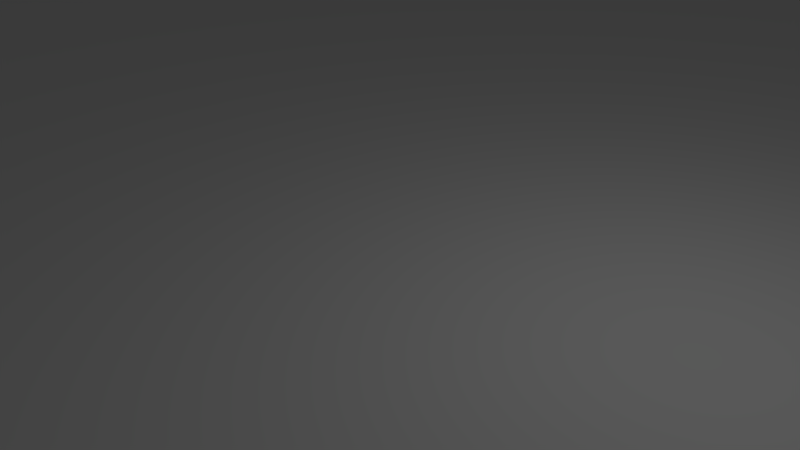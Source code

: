 # Source: water_plane_medium.blend  (saved by Blender 2.79.0; exported with 4.5.12 LTS)
import bpy
from mathutils import Matrix  # noqa: F401  (used for matrix-valued properties, if any)

bpy.ops.wm.read_factory_settings(use_empty=True)
scene = bpy.context.scene
scene.name = 'Scene'

# ---- collections
col_collection_1 = bpy.data.collections.new('Collection 1'); scene.collection.children.link(col_collection_1)

# ---- world
world_world = bpy.data.worlds.new('World'); scene.world = world_world
world_world.color = (0.05088, 0.05088, 0.05088)
world_world.use_sun_shadow = False
world_world.sun_shadow_jitter_overblur = 0.0
world_world.cycles.sampling_method = 'MANUAL'

# ---- cameras
cam_camera = bpy.data.cameras.new('Camera')
cam_camera.clip_end = 100.0
cam_camera.lens = 35.0
cam_camera.sensor_width = 32.0
cam_camera.sensor_height = 18.0
cam_camera.ortho_scale = 7.314
cam_camera.dof.focus_distance = 0.0
cam_camera.dof.aperture_fstop = 128.0

# ---- lights
light_lamp = bpy.data.lights.new('Lamp', 'POINT')
light_lamp.transmission_factor = 0.0
light_lamp.cutoff_distance = 30.0
light_lamp.energy = 100.0
light_lamp.shadow_buffer_clip_start = 1.001
light_lamp.shadow_soft_size = 0.1
light_lamp.shadow_maximum_resolution = 0.006
light_lamp.use_absolute_resolution = True

# ---- meshes
me_plane = bpy.data.meshes.new('Plane')
me_plane.from_pydata([(-100.0, -100.0, 0.0), (100.0, -100.0, 0.0), (-100.0, 100.0, 0.0), (100.0, 100.0, 0.0), (-100.0, 0.0, 0.0), (0.0, -100.0, 0.0), (100.0, 0.0, 0.0), (0.0, 100.0, 0.0), (0.0, 0.0, 0.0), (-100.0, -50.0, 0.0), (50.0, -100.0, 0.0), (100.0, 50.0, 0.0), (-50.0, 100.0, 0.0), (50.0, -50.0, 0.0), (-100.0, 50.0, 0.0), (-50.0, -100.0, 0.0), (100.0, -50.0, 0.0), (50.0, 100.0, 0.0), (-50.0, 50.0, 0.0), (0.0, 50.0, 0.0), (50.0, 0.0, 0.0), (50.0, 50.0, 0.0), (-50.0, -50.0, 0.0), (0.0, -50.0, 0.0), (-50.0, 0.0, 0.0), (-100.0, -75.0, 0.0), (75.0, -100.0, 0.0), (100.0, 75.0, 0.0), (-75.0, 100.0, 0.0), (75.0, -75.0, 0.0), (-100.0, 25.0, 0.0), (-25.0, -100.0, 0.0), (100.0, -25.0, 0.0), (25.0, 100.0, 0.0), (-25.0, 25.0, 0.0), (0.0, 75.0, 0.0), (75.0, 0.0, 0.0), (75.0, 25.0, 0.0), (-75.0, -25.0, 0.0), (0.0, -25.0, 0.0), (-25.0, 0.0, 0.0), (-100.0, -25.0, 0.0), (25.0, -100.0, 0.0), (100.0, 25.0, 0.0), (-25.0, 100.0, 0.0), (25.0, -25.0, 0.0), (-100.0, 75.0, 0.0), (-75.0, -100.0, 0.0), (100.0, -75.0, 0.0), (75.0, 100.0, 0.0), (-75.0, 75.0, 0.0), (0.0, 25.0, 0.0), (25.0, 0.0, 0.0), (25.0, 75.0, 0.0), (-25.0, -75.0, 0.0), (0.0, -75.0, 0.0), (-75.0, 0.0, 0.0), (-75.0, 25.0, 0.0), (-50.0, 25.0, 0.0), (-75.0, 50.0, 0.0), (-50.0, -25.0, 0.0), (-25.0, -50.0, 0.0), (-25.0, -25.0, 0.0), (-75.0, -75.0, 0.0), (-50.0, -75.0, 0.0), (-75.0, -50.0, 0.0), (50.0, 75.0, 0.0), (75.0, 50.0, 0.0), (75.0, 75.0, 0.0), (25.0, 50.0, 0.0), (25.0, 25.0, 0.0), (50.0, 25.0, 0.0), (-50.0, 75.0, 0.0), (-25.0, 50.0, 0.0), (-25.0, 75.0, 0.0), (50.0, -25.0, 0.0), (75.0, -50.0, 0.0), (75.0, -25.0, 0.0), (25.0, -75.0, 0.0), (50.0, -75.0, 0.0), (25.0, -50.0, 0.0), (-100.0, -87.5, 0.0), (87.5, -100.0, 0.0), (100.0, 87.5, 0.0), (-87.5, 100.0, 0.0), (87.5, -87.5, 0.0), (-100.0, 12.5, 0.0), (-12.5, -100.0, 0.0), (100.0, -12.5, 0.0), (12.5, 100.0, 0.0), (-12.5, 12.5, 0.0), (0.0, 87.5, 0.0), (87.5, 0.0, 0.0), (87.5, 12.5, 0.0), (-87.5, -12.5, 0.0), (0.0, -12.5, 0.0), (-12.5, 0.0, 0.0), (-100.0, -37.5, 0.0), (37.5, -100.0, 0.0), (100.0, 37.5, 0.0), (-37.5, 100.0, 0.0), (37.5, -37.5, 0.0), (-100.0, 62.5, 0.0), (-62.5, -100.0, 0.0), (100.0, -62.5, 0.0), (62.5, 100.0, 0.0), (-62.5, 62.5, 0.0), (0.0, 37.5, 0.0), (37.5, 0.0, 0.0), (37.5, 62.5, 0.0), (-37.5, -62.5, 0.0), (0.0, -62.5, 0.0), (-62.5, 0.0, 0.0), (-87.5, 37.5, 0.0), (-50.0, 37.5, 0.0), (-62.5, 50.0, 0.0), (-50.0, -12.5, 0.0), (-12.5, -50.0, 0.0), (-12.5, -37.5, 0.0), (-87.5, -62.5, 0.0), (-50.0, -62.5, 0.0), (-62.5, -50.0, 0.0), (50.0, 87.5, 0.0), (87.5, 50.0, 0.0), (87.5, 62.5, 0.0), (37.5, 50.0, 0.0), (37.5, 12.5, 0.0), (50.0, 12.5, 0.0), (-50.0, 87.5, 0.0), (-12.5, 50.0, 0.0), (-12.5, 62.5, 0.0), (50.0, -12.5, 0.0), (87.5, -50.0, 0.0), (87.5, -37.5, 0.0), (12.5, -62.5, 0.0), (50.0, -62.5, 0.0), (37.5, -50.0, 0.0), (-100.0, -62.5, 0.0), (62.5, -100.0, 0.0), (100.0, 62.5, 0.0), (-62.5, 100.0, 0.0), (62.5, -62.5, 0.0), (-100.0, 37.5, 0.0), (-37.5, -100.0, 0.0), (100.0, -37.5, 0.0), (37.5, 100.0, 0.0), (-37.5, 37.5, 0.0), (0.0, 62.5, 0.0), (62.5, 0.0, 0.0), (62.5, 37.5, 0.0), (-62.5, -37.5, 0.0), (0.0, -37.5, 0.0), (-37.5, 0.0, 0.0), (-100.0, -12.5, 0.0), (12.5, -100.0, 0.0), (100.0, 12.5, 0.0), (-12.5, 100.0, 0.0), (12.5, -12.5, 0.0), (-100.0, 87.5, 0.0), (-87.5, -100.0, 0.0), (100.0, -87.5, 0.0), (87.5, 100.0, 0.0), (-87.5, 87.5, 0.0), (0.0, 12.5, 0.0), (12.5, 0.0, 0.0), (12.5, 87.5, 0.0), (-12.5, -87.5, 0.0), (0.0, -87.5, 0.0), (-87.5, 0.0, 0.0), (-62.5, 12.5, 0.0), (-50.0, 12.5, 0.0), (-87.5, 50.0, 0.0), (-50.0, -37.5, 0.0), (-37.5, -50.0, 0.0), (-37.5, -12.5, 0.0), (-62.5, -87.5, 0.0), (-50.0, -87.5, 0.0), (-87.5, -50.0, 0.0), (50.0, 62.5, 0.0), (62.5, 50.0, 0.0), (62.5, 87.5, 0.0), (12.5, 50.0, 0.0), (12.5, 37.5, 0.0), (50.0, 37.5, 0.0), (-50.0, 62.5, 0.0), (-37.5, 50.0, 0.0), (-37.5, 87.5, 0.0), (50.0, -37.5, 0.0), (62.5, -50.0, 0.0), (62.5, -12.5, 0.0), (37.5, -87.5, 0.0), (50.0, -87.5, 0.0), (12.5, -50.0, 0.0), (12.5, -37.5, 0.0), (25.0, -37.5, 0.0), (12.5, -25.0, 0.0), (25.0, -62.5, 0.0), (37.5, -75.0, 0.0), (37.5, -62.5, 0.0), (12.5, -87.5, 0.0), (25.0, -87.5, 0.0), (12.5, -75.0, 0.0), (75.0, -12.5, 0.0), (87.5, -25.0, 0.0), (87.5, -12.5, 0.0), (62.5, -25.0, 0.0), (62.5, -37.5, 0.0), (75.0, -37.5, 0.0), (25.0, -12.5, 0.0), (37.5, -25.0, 0.0), (37.5, -12.5, 0.0), (-25.0, 87.5, 0.0), (-12.5, 75.0, 0.0), (-12.5, 87.5, 0.0), (-37.5, 75.0, 0.0), (-37.5, 62.5, 0.0), (-25.0, 62.5, 0.0), (-75.0, 87.5, 0.0), (-62.5, 75.0, 0.0), (-62.5, 87.5, 0.0), (62.5, 25.0, 0.0), (62.5, 12.5, 0.0), (75.0, 12.5, 0.0), (37.5, 37.5, 0.0), (25.0, 37.5, 0.0), (37.5, 25.0, 0.0), (12.5, 75.0, 0.0), (12.5, 62.5, 0.0), (25.0, 62.5, 0.0), (75.0, 87.5, 0.0), (87.5, 75.0, 0.0), (87.5, 87.5, 0.0), (62.5, 75.0, 0.0), (62.5, 62.5, 0.0), (75.0, 62.5, 0.0), (25.0, 87.5, 0.0), (37.5, 75.0, 0.0), (37.5, 87.5, 0.0), (-87.5, -37.5, 0.0), (-75.0, -37.5, 0.0), (-87.5, -25.0, 0.0), (-75.0, -62.5, 0.0), (-62.5, -75.0, 0.0), (-62.5, -62.5, 0.0), (-87.5, -87.5, 0.0), (-75.0, -87.5, 0.0), (-87.5, -75.0, 0.0), (-25.0, -12.5, 0.0), (-12.5, -25.0, 0.0), (-12.5, -12.5, 0.0), (-37.5, -25.0, 0.0), (-37.5, -37.5, 0.0), (-25.0, -37.5, 0.0), (-75.0, -12.5, 0.0), (-62.5, -25.0, 0.0), (-62.5, -12.5, 0.0), (-87.5, 62.5, 0.0), (-75.0, 62.5, 0.0), (-87.5, 75.0, 0.0), (-75.0, 37.5, 0.0), (-62.5, 25.0, 0.0), (-62.5, 37.5, 0.0), (-87.5, 12.5, 0.0), (-75.0, 12.5, 0.0), (-87.5, 25.0, 0.0), (-37.5, 12.5, 0.0), (-25.0, 12.5, 0.0), (-37.5, 25.0, 0.0), (-25.0, -62.5, 0.0), (-12.5, -75.0, 0.0), (-12.5, -62.5, 0.0), (-37.5, -87.5, 0.0), (-25.0, -87.5, 0.0), (-37.5, -75.0, 0.0), (75.0, 37.5, 0.0), (87.5, 25.0, 0.0), (87.5, 37.5, 0.0), (12.5, 25.0, 0.0), (12.5, 12.5, 0.0), (25.0, 12.5, 0.0), (-25.0, 37.5, 0.0), (-12.5, 25.0, 0.0), (-12.5, 37.5, 0.0), (75.0, -62.5, 0.0), (87.5, -75.0, 0.0), (87.5, -62.5, 0.0), (62.5, -87.5, 0.0), (75.0, -87.5, 0.0), (62.5, -75.0, 0.0)], [], [(1, 85, 82), (1, 160, 85), (8, 163, 90), (8, 164, 163), (6, 155, 93), (5, 166, 87), (5, 167, 166), (8, 90, 96), (24, 169, 112), (24, 170, 169), (18, 106, 115), (22, 172, 150), (22, 173, 172), (23, 151, 118), (15, 175, 103), (15, 176, 175), (22, 150, 121), (21, 178, 109), (21, 179, 178), (11, 139, 124), (19, 181, 147), (19, 182, 181), (20, 148, 127), (18, 184, 106), (18, 185, 184), (19, 147, 130), (13, 187, 101), (13, 188, 187), (16, 144, 133), (10, 190, 98), (10, 191, 190), (13, 101, 136), (80, 193, 192), (80, 194, 193), (45, 157, 195), (78, 196, 134), (78, 197, 196), (79, 135, 198), (42, 199, 154), (42, 200, 199), (78, 134, 201), (77, 202, 189), (77, 203, 202), (32, 88, 204), (75, 205, 131), (75, 206, 205), (76, 132, 207), (45, 208, 157), (45, 209, 208), (75, 131, 210), (74, 211, 186), (74, 212, 211), (35, 91, 213), (72, 214, 128), (72, 215, 214), (73, 129, 216), (50, 217, 162), (50, 218, 217), (72, 128, 219), (71, 220, 183), (71, 221, 220), (36, 92, 222), (69, 223, 125), (69, 224, 223), (70, 126, 225), (35, 226, 91), (35, 227, 226), (69, 125, 228), (68, 229, 180), (68, 230, 229), (27, 83, 231), (66, 232, 122), (66, 233, 232), (67, 123, 234), (53, 235, 165), (53, 236, 235), (66, 122, 237), (65, 238, 177), (65, 239, 238), (38, 94, 240), (63, 241, 119), (63, 242, 241), (64, 120, 243), (47, 244, 159), (47, 245, 244), (63, 119, 246), (62, 247, 174), (62, 248, 247), (39, 95, 249), (60, 250, 116), (60, 251, 250), (61, 117, 252), (38, 253, 94), (38, 254, 253), (60, 116, 255), (59, 256, 171), (59, 257, 256), (50, 162, 258), (57, 259, 113), (57, 260, 259), (58, 114, 261), (56, 262, 168), (56, 263, 262), (57, 113, 264), (40, 265, 152), (40, 266, 265), (34, 146, 267), (54, 268, 110), (54, 269, 268), (55, 111, 270), (31, 271, 143), (31, 272, 271), (54, 110, 273), (37, 274, 149), (37, 275, 274), (43, 99, 276), (51, 277, 107), (51, 278, 277), (52, 108, 279), (34, 280, 146), (34, 281, 280), (51, 107, 282), (29, 283, 141), (29, 284, 283), (48, 104, 285), (26, 286, 138), (26, 287, 286), (29, 141, 288), (288, 135, 79), (288, 141, 135), (141, 13, 135), (286, 288, 79), (286, 287, 288), (287, 29, 288), (138, 191, 10), (138, 286, 191), (286, 79, 191), (285, 132, 76), (285, 104, 132), (104, 16, 132), (283, 285, 76), (283, 284, 285), (284, 48, 285), (141, 188, 13), (141, 283, 188), (283, 76, 188), (282, 129, 73), (282, 107, 129), (107, 19, 129), (280, 282, 73), (280, 281, 282), (281, 51, 282), (146, 185, 18), (146, 280, 185), (280, 73, 185), (279, 126, 70), (279, 108, 126), (108, 20, 126), (277, 279, 70), (277, 278, 279), (278, 52, 279), (107, 182, 19), (107, 277, 182), (277, 70, 182), (276, 123, 67), (276, 99, 123), (99, 11, 123), (274, 276, 67), (274, 275, 276), (275, 43, 276), (149, 179, 21), (149, 274, 179), (274, 67, 179), (273, 120, 64), (273, 110, 120), (110, 22, 120), (271, 273, 64), (271, 272, 273), (272, 54, 273), (143, 176, 15), (143, 271, 176), (271, 64, 176), (270, 117, 61), (270, 111, 117), (111, 23, 117), (268, 270, 61), (268, 269, 270), (269, 55, 270), (110, 173, 22), (110, 268, 173), (268, 61, 173), (267, 114, 58), (267, 146, 114), (146, 18, 114), (265, 267, 58), (265, 266, 267), (266, 34, 267), (152, 170, 24), (152, 265, 170), (265, 58, 170), (264, 142, 30), (264, 113, 142), (113, 14, 142), (262, 264, 30), (262, 263, 264), (263, 57, 264), (168, 86, 4), (168, 262, 86), (262, 30, 86), (261, 115, 59), (261, 114, 115), (114, 18, 115), (259, 261, 59), (259, 260, 261), (260, 58, 261), (113, 171, 14), (113, 259, 171), (259, 59, 171), (258, 158, 46), (258, 162, 158), (162, 2, 158), (256, 258, 46), (256, 257, 258), (257, 50, 258), (171, 102, 14), (171, 256, 102), (256, 46, 102), (255, 112, 56), (255, 116, 112), (116, 24, 112), (253, 255, 56), (253, 254, 255), (254, 60, 255), (94, 168, 4), (94, 253, 168), (253, 56, 168), (252, 118, 62), (252, 117, 118), (117, 23, 118), (250, 252, 62), (250, 251, 252), (251, 61, 252), (116, 174, 24), (116, 250, 174), (250, 62, 174), (249, 96, 40), (249, 95, 96), (95, 8, 96), (247, 249, 40), (247, 248, 249), (248, 39, 249), (174, 152, 24), (174, 247, 152), (247, 40, 152), (246, 137, 25), (246, 119, 137), (119, 9, 137), (244, 246, 25), (244, 245, 246), (245, 63, 246), (159, 81, 0), (159, 244, 81), (244, 25, 81), (243, 121, 65), (243, 120, 121), (120, 22, 121), (241, 243, 65), (241, 242, 243), (242, 64, 243), (119, 177, 9), (119, 241, 177), (241, 65, 177), (240, 153, 41), (240, 94, 153), (94, 4, 153), (238, 240, 41), (238, 239, 240), (239, 38, 240), (177, 97, 9), (177, 238, 97), (238, 41, 97), (237, 145, 33), (237, 122, 145), (122, 17, 145), (235, 237, 33), (235, 236, 237), (236, 66, 237), (165, 89, 7), (165, 235, 89), (235, 33, 89), (234, 124, 68), (234, 123, 124), (123, 11, 124), (232, 234, 68), (232, 233, 234), (233, 67, 234), (122, 180, 17), (122, 232, 180), (232, 68, 180), (231, 161, 49), (231, 83, 161), (83, 3, 161), (229, 231, 49), (229, 230, 231), (230, 27, 231), (180, 105, 17), (180, 229, 105), (229, 49, 105), (228, 109, 53), (228, 125, 109), (125, 21, 109), (226, 228, 53), (226, 227, 228), (227, 69, 228), (91, 165, 7), (91, 226, 165), (226, 53, 165), (225, 127, 71), (225, 126, 127), (126, 20, 127), (223, 225, 71), (223, 224, 225), (224, 70, 225), (125, 183, 21), (125, 223, 183), (223, 71, 183), (222, 93, 37), (222, 92, 93), (92, 6, 93), (220, 222, 37), (220, 221, 222), (221, 36, 222), (183, 149, 21), (183, 220, 149), (220, 37, 149), (219, 140, 28), (219, 128, 140), (128, 12, 140), (217, 219, 28), (217, 218, 219), (218, 72, 219), (162, 84, 2), (162, 217, 84), (217, 28, 84), (216, 130, 74), (216, 129, 130), (129, 19, 130), (214, 216, 74), (214, 215, 216), (215, 73, 216), (128, 186, 12), (128, 214, 186), (214, 74, 186), (213, 156, 44), (213, 91, 156), (91, 7, 156), (211, 213, 44), (211, 212, 213), (212, 35, 213), (186, 100, 12), (186, 211, 100), (211, 44, 100), (210, 108, 52), (210, 131, 108), (131, 20, 108), (208, 210, 52), (208, 209, 210), (209, 75, 210), (157, 164, 8), (157, 208, 164), (208, 52, 164), (207, 133, 77), (207, 132, 133), (132, 16, 133), (205, 207, 77), (205, 206, 207), (206, 76, 207), (131, 189, 20), (131, 205, 189), (205, 77, 189), (204, 92, 36), (204, 88, 92), (88, 6, 92), (202, 204, 36), (202, 203, 204), (203, 32, 204), (189, 148, 20), (189, 202, 148), (202, 36, 148), (201, 111, 55), (201, 134, 111), (134, 23, 111), (199, 201, 55), (199, 200, 201), (200, 78, 201), (154, 167, 5), (154, 199, 167), (199, 55, 167), (198, 136, 80), (198, 135, 136), (135, 13, 136), (196, 198, 80), (196, 197, 198), (197, 79, 198), (134, 192, 23), (134, 196, 192), (196, 80, 192), (195, 95, 39), (195, 157, 95), (157, 8, 95), (193, 195, 39), (193, 194, 195), (194, 45, 195), (192, 151, 23), (192, 193, 151), (193, 39, 151), (136, 194, 80), (136, 101, 194), (101, 45, 194), (190, 197, 78), (190, 191, 197), (191, 79, 197), (98, 200, 42), (98, 190, 200), (190, 78, 200), (133, 203, 77), (133, 144, 203), (144, 32, 203), (187, 206, 75), (187, 188, 206), (188, 76, 206), (101, 209, 45), (101, 187, 209), (187, 75, 209), (130, 212, 74), (130, 147, 212), (147, 35, 212), (184, 215, 72), (184, 185, 215), (185, 73, 215), (106, 218, 50), (106, 184, 218), (184, 72, 218), (127, 221, 71), (127, 148, 221), (148, 36, 221), (181, 224, 69), (181, 182, 224), (182, 70, 224), (147, 227, 35), (147, 181, 227), (181, 69, 227), (124, 230, 68), (124, 139, 230), (139, 27, 230), (178, 233, 66), (178, 179, 233), (179, 67, 233), (109, 236, 53), (109, 178, 236), (178, 66, 236), (121, 239, 65), (121, 150, 239), (150, 38, 239), (175, 242, 63), (175, 176, 242), (176, 64, 242), (103, 245, 47), (103, 175, 245), (175, 63, 245), (118, 248, 62), (118, 151, 248), (151, 39, 248), (172, 251, 60), (172, 173, 251), (173, 61, 251), (150, 254, 38), (150, 172, 254), (172, 60, 254), (115, 257, 59), (115, 106, 257), (106, 50, 257), (169, 260, 57), (169, 170, 260), (170, 58, 260), (112, 263, 56), (112, 169, 263), (169, 57, 263), (96, 266, 40), (96, 90, 266), (90, 34, 266), (166, 269, 54), (166, 167, 269), (167, 55, 269), (87, 272, 31), (87, 166, 272), (166, 54, 272), (93, 275, 37), (93, 155, 275), (155, 43, 275), (163, 278, 51), (163, 164, 278), (164, 52, 278), (90, 281, 34), (90, 163, 281), (163, 51, 281), (85, 284, 29), (85, 160, 284), (160, 48, 284), (82, 287, 26), (82, 85, 287), (85, 29, 287)])
_uv = me_plane.uv_layers.new(name='UVMap')
_uv.uv.foreach_set('vector', [0.0615, 0.002002, 0.002002, 0.0615, 0.0615, 0.0615, 0.002002, 0.124, 0.0615, 0.124, 0.0615, 0.0645, 0.0645, 0.0615, 0.124, 0.0615, 0.124, 0.002002, 0.124, 0.124, 0.0645, 0.124, 0.124, 0.0645, 0.002002, 0.1865, 0.0615, 0.1865, 0.0615, 0.127, 0.1865, 0.002002, 0.127, 0.0615, 0.1865, 0.0615, 0.127, 0.124, 0.1865, 0.124, 0.1865, 0.0645, 0.124, 0.127, 0.0645, 0.1865, 0.124, 0.1865, 0.1865, 0.127, 0.127, 0.1865, 0.1865, 0.1865, 0.002002, 0.249, 0.0615, 0.249, 0.0615, 0.1895, 0.249, 0.002002, 0.1895, 0.0615, 0.249, 0.0615, 0.0645, 0.249, 0.124, 0.249, 0.124, 0.1895, 0.249, 0.124, 0.1895, 0.124, 0.249, 0.0645, 0.127, 0.249, 0.1865, 0.249, 0.1865, 0.1895, 0.249, 0.127, 0.1895, 0.1865, 0.249, 0.1865, 0.1895, 0.249, 0.249, 0.249, 0.249, 0.1895, 0.0615, 0.252, 0.002002, 0.3115, 0.0615, 0.3115, 0.252, 0.0615, 0.3115, 0.0615, 0.3115, 0.002002, 0.3115, 0.124, 0.252, 0.124, 0.3115, 0.0645, 0.0645, 0.3115, 0.124, 0.3115, 0.124, 0.252, 0.1865, 0.3115, 0.127, 0.3115, 0.1865, 0.252, 0.3115, 0.127, 0.252, 0.1865, 0.3115, 0.1865, 0.3115, 0.249, 0.252, 0.249, 0.3115, 0.1895, 0.1895, 0.3115, 0.249, 0.3115, 0.249, 0.252, 0.3115, 0.3115, 0.252, 0.3115, 0.3115, 0.252, 0.3145, 0.0615, 0.374, 0.0615, 0.374, 0.002002, 0.002002, 0.374, 0.0615, 0.374, 0.0615, 0.3145, 0.374, 0.124, 0.3145, 0.124, 0.374, 0.0645, 0.0645, 0.374, 0.124, 0.374, 0.124, 0.3145, 0.1865, 0.3145, 0.127, 0.374, 0.1865, 0.374, 0.3145, 0.1865, 0.374, 0.1865, 0.374, 0.127, 0.249, 0.3145, 0.1895, 0.374, 0.249, 0.374, 0.374, 0.1895, 0.3145, 0.249, 0.374, 0.249, 0.252, 0.374, 0.3115, 0.374, 0.3115, 0.3145, 0.374, 0.252, 0.3145, 0.3115, 0.374, 0.3115, 0.3145, 0.374, 0.374, 0.374, 0.374, 0.3145, 0.4365, 0.0615, 0.377, 0.0615, 0.4365, 0.002002, 0.002002, 0.4365, 0.0615, 0.4365, 0.0615, 0.377, 0.4365, 0.0645, 0.377, 0.124, 0.4365, 0.124, 0.0645, 0.4365, 0.124, 0.4365, 0.124, 0.377, 0.1865, 0.377, 0.127, 0.4365, 0.1865, 0.4365, 0.377, 0.1865, 0.4365, 0.1865, 0.4365, 0.127, 0.4365, 0.249, 0.377, 0.249, 0.4365, 0.1895, 0.1895, 0.4365, 0.249, 0.4365, 0.249, 0.377, 0.4365, 0.3115, 0.377, 0.3115, 0.4365, 0.252, 0.3115, 0.377, 0.252, 0.4365, 0.3115, 0.4365, 0.4365, 0.374, 0.377, 0.374, 0.4365, 0.3145, 0.3145, 0.4365, 0.374, 0.4365, 0.374, 0.377, 0.4365, 0.4365, 0.377, 0.4365, 0.4365, 0.377, 0.4395, 0.0615, 0.499, 0.0615, 0.499, 0.002002, 0.002002, 0.499, 0.0615, 0.499, 0.0615, 0.4395, 0.499, 0.124, 0.4395, 0.124, 0.499, 0.0645, 0.0645, 0.499, 0.124, 0.499, 0.124, 0.4395, 0.499, 0.1865, 0.4395, 0.1865, 0.499, 0.127, 0.1865, 0.4395, 0.127, 0.499, 0.1865, 0.499, 0.249, 0.499, 0.1895, 0.499, 0.249, 0.4395, 0.4395, 0.249, 0.499, 0.249, 0.499, 0.1895, 0.499, 0.3115, 0.4395, 0.3115, 0.499, 0.252, 0.252, 0.499, 0.3115, 0.499, 0.3115, 0.4395, 0.374, 0.499, 0.3145, 0.499, 0.374, 0.4395, 0.499, 0.3145, 0.4395, 0.374, 0.499, 0.374, 0.4365, 0.499, 0.377, 0.499, 0.4365, 0.4395, 0.499, 0.377, 0.4395, 0.4365, 0.499, 0.4365, 0.4395, 0.499, 0.499, 0.499, 0.499, 0.4395, 0.5615, 0.002002, 0.502, 0.0615, 0.5615, 0.0615, 0.0615, 0.5615, 0.002002, 0.5615, 0.0615, 0.502, 0.5615, 0.0645, 0.502, 0.124, 0.5615, 0.124, 0.124, 0.5615, 0.0645, 0.5615, 0.124, 0.502, 0.502, 0.1865, 0.5615, 0.1865, 0.5615, 0.127, 0.1865, 0.5615, 0.127, 0.5615, 0.1865, 0.502, 0.502, 0.249, 0.5615, 0.249, 0.5615, 0.1895, 0.249, 0.5615, 0.1895, 0.5615, 0.249, 0.502, 0.3115, 0.502, 0.252, 0.5615, 0.3115, 0.5615, 0.5615, 0.3115, 0.502, 0.3115, 0.5615, 0.252, 0.502, 0.374, 0.5615, 0.374, 0.5615, 0.3145, 0.374, 0.5615, 0.3145, 0.5615, 0.374, 0.502, 0.502, 0.4365, 0.5615, 0.4365, 0.5615, 0.377, 0.4365, 0.502, 0.377, 0.5615, 0.4365, 0.5615, 0.502, 0.499, 0.5615, 0.499, 0.5615, 0.4395, 0.499, 0.502, 0.4395, 0.5615, 0.499, 0.5615, 0.502, 0.5615, 0.5615, 0.5615, 0.5615, 0.502, 0.624, 0.0615, 0.5645, 0.0615, 0.624, 0.002002, 0.002002, 0.624, 0.0615, 0.624, 0.0615, 0.5645, 0.624, 0.0645, 0.5645, 0.124, 0.624, 0.124, 0.0645, 0.624, 0.124, 0.624, 0.124, 0.5645, 0.1865, 0.5645, 0.127, 0.624, 0.1865, 0.624, 0.5645, 0.1865, 0.624, 0.1865, 0.624, 0.127, 0.249, 0.624, 0.1895, 0.624, 0.249, 0.5645, 0.5645, 0.249, 0.624, 0.249, 0.624, 0.1895, 0.624, 0.3115, 0.5645, 0.3115, 0.624, 0.252, 0.3115, 0.5645, 0.252, 0.624, 0.3115, 0.624, 0.624, 0.374, 0.5645, 0.374, 0.624, 0.3145, 0.3145, 0.624, 0.374, 0.624, 0.374, 0.5645, 0.4365, 0.624, 0.377, 0.624, 0.4365, 0.5645, 0.5645, 0.4365, 0.624, 0.4365, 0.624, 0.377, 0.624, 0.4395, 0.5645, 0.499, 0.624, 0.499, 0.4395, 0.624, 0.499, 0.624, 0.499, 0.5645, 0.624, 0.502, 0.5645, 0.5615, 0.624, 0.5615, 0.502, 0.624, 0.5615, 0.624, 0.5615, 0.5645, 0.624, 0.624, 0.5645, 0.624, 0.624, 0.5645, 0.002002, 0.6865, 0.0615, 0.6865, 0.0615, 0.627, 0.6865, 0.002002, 0.627, 0.0615, 0.6865, 0.0615, 0.627, 0.124, 0.6865, 0.124, 0.6865, 0.0645, 0.124, 0.627, 0.0645, 0.6865, 0.124, 0.6865, 0.1865, 0.627, 0.127, 0.6865, 0.1865, 0.6865, 0.627, 0.1865, 0.6865, 0.1865, 0.6865, 0.127, 0.6865, 0.1895, 0.627, 0.249, 0.6865, 0.249, 0.1895, 0.6865, 0.249, 0.6865, 0.249, 0.627, 0.3115, 0.6865, 0.252, 0.6865, 0.3115, 0.627, 0.627, 0.3115, 0.6865, 0.3115, 0.6865, 0.252, 0.6865, 0.3145, 0.627, 0.374, 0.6865, 0.374, 0.3145, 0.6865, 0.374, 0.6865, 0.374, 0.627, 0.4365, 0.627, 0.377, 0.6865, 0.4365, 0.6865, 0.627, 0.4365, 0.6865, 0.4365, 0.6865, 0.377, 0.499, 0.6865, 0.4395, 0.6865, 0.499, 0.627, 0.627, 0.499, 0.6865, 0.499, 0.6865, 0.4395, 0.6865, 0.5615, 0.627, 0.5615, 0.6865, 0.502, 0.5615, 0.627, 0.502, 0.6865, 0.5615, 0.6865, 0.6865, 0.624, 0.627, 0.624, 0.6865, 0.5645, 0.5645, 0.6865, 0.624, 0.6865, 0.624, 0.627, 0.6865, 0.6865, 0.627, 0.6865, 0.6865, 0.627, 0.002002, 0.749, 0.0615, 0.749, 0.0615, 0.6895, 0.6895, 0.0615, 0.749, 0.0615, 0.749, 0.002002, 0.124, 0.749, 0.0645, 0.749, 0.124, 0.6895, 0.6895, 0.124, 0.749, 0.124, 0.749, 0.0645, 0.1865, 0.6895, 0.127, 0.749, 0.1865, 0.749, 0.6895, 0.1865, 0.749, 0.1865, 0.749, 0.127, 0.749, 0.1895, 0.6895, 0.249, 0.749, 0.249, 0.249, 0.6895, 0.1895, 0.749, 0.249, 0.749, 0.6895, 0.3115, 0.749, 0.3115, 0.749, 0.252, 0.3115, 0.6895, 0.252, 0.749, 0.3115, 0.749, 0.6895, 0.374, 0.749, 0.374, 0.749, 0.3145, 0.374, 0.749, 0.3145, 0.749, 0.374, 0.6895, 0.6895, 0.4365, 0.749, 0.4365, 0.749, 0.377, 0.4365, 0.6895, 0.377, 0.749, 0.4365, 0.749, 0.4395, 0.749, 0.499, 0.749, 0.499, 0.6895, 0.749, 0.4395, 0.6895, 0.499, 0.749, 0.499, 0.6895, 0.5615, 0.749, 0.5615, 0.749, 0.502, 0.5615, 0.749, 0.502, 0.749, 0.5615, 0.6895, 0.6895, 0.624, 0.749, 0.624, 0.749, 0.5645, 0.624, 0.749, 0.5645, 0.749, 0.624, 0.6895, 0.749, 0.627, 0.6895, 0.6865, 0.749, 0.6865, 0.6865, 0.749, 0.627, 0.749, 0.6865, 0.6895, 0.6895, 0.749, 0.749, 0.749, 0.749, 0.6895, 0.0615, 0.8115, 0.002002, 0.8115, 0.0615, 0.752, 0.752, 0.0615, 0.8115, 0.0615, 0.8115, 0.002002, 0.752, 0.124, 0.8115, 0.124, 0.8115, 0.0645, 0.124, 0.8115, 0.0645, 0.8115, 0.124, 0.752, 0.752, 0.1865, 0.8115, 0.1865, 0.8115, 0.127, 0.1865, 0.8115, 0.127, 0.8115, 0.1865, 0.752, 0.8115, 0.1895, 0.752, 0.249, 0.8115, 0.249, 0.249, 0.8115, 0.1895, 0.8115, 0.249, 0.752, 0.252, 0.8115, 0.3115, 0.8115, 0.3115, 0.752, 0.8115, 0.3115, 0.752, 0.3115, 0.8115, 0.252, 0.752, 0.374, 0.8115, 0.374, 0.8115, 0.3145, 0.374, 0.8115, 0.3145, 0.8115, 0.374, 0.752, 0.8115, 0.377, 0.752, 0.4365, 0.8115, 0.4365, 0.4365, 0.8115, 0.377, 0.8115, 0.4365, 0.752, 0.499, 0.752, 0.4395, 0.8115, 0.499, 0.8115, 0.752, 0.499, 0.8115, 0.499, 0.8115, 0.4395, 0.5615, 0.752, 0.502, 0.8115, 0.5615, 0.8115, 0.8115, 0.5615, 0.752, 0.5615, 0.8115, 0.502, 0.8115, 0.5645, 0.752, 0.624, 0.8115, 0.624, 0.624, 0.8115, 0.5645, 0.8115, 0.624, 0.752, 0.752, 0.6865, 0.8115, 0.6865, 0.8115, 0.627, 0.6865, 0.8115, 0.627, 0.8115, 0.6865, 0.752, 0.6895, 0.8115, 0.749, 0.8115, 0.749, 0.752, 0.8115, 0.749, 0.752, 0.749, 0.8115, 0.6895, 0.8115, 0.752, 0.752, 0.8115, 0.8115, 0.8115, 0.874, 0.0615, 0.8145, 0.0615, 0.874, 0.002002, 0.002002, 0.874, 0.0615, 0.874, 0.0615, 0.8145, 0.124, 0.874, 0.0645, 0.874, 0.124, 0.8145, 0.8145, 0.124, 0.874, 0.124, 0.874, 0.0645, 0.874, 0.127, 0.8145, 0.1865, 0.874, 0.1865, 0.127, 0.874, 0.1865, 0.874, 0.1865, 0.8145, 0.874, 0.1895, 0.8145, 0.249, 0.874, 0.249, 0.1895, 0.874, 0.249, 0.874, 0.249, 0.8145, 0.874, 0.3115, 0.8145, 0.3115, 0.874, 0.252, 0.252, 0.874, 0.3115, 0.874, 0.3115, 0.8145, 0.374, 0.8145, 0.3145, 0.874, 0.374, 0.874, 0.8145, 0.374, 0.874, 0.374, 0.874, 0.3145, 0.4365, 0.8145, 0.377, 0.874, 0.4365, 0.874, 0.8145, 0.4365, 0.874, 0.4365, 0.874, 0.377, 0.874, 0.499, 0.8145, 0.499, 0.874, 0.4395, 0.4395, 0.874, 0.499, 0.874, 0.499, 0.8145, 0.874, 0.5615, 0.8145, 0.5615, 0.874, 0.502, 0.5615, 0.8145, 0.502, 0.874, 0.5615, 0.874, 0.624, 0.874, 0.5645, 0.874, 0.624, 0.8145, 0.8145, 0.624, 0.874, 0.624, 0.874, 0.5645, 0.6865, 0.874, 0.627, 0.874, 0.6865, 0.8145, 0.8145, 0.6865, 0.874, 0.6865, 0.874, 0.627, 0.749, 0.8145, 0.6895, 0.874, 0.749, 0.874, 0.8145, 0.749, 0.874, 0.749, 0.874, 0.6895, 0.8115, 0.8145, 0.752, 0.874, 0.8115, 0.874, 0.8145, 0.8115, 0.874, 0.8115, 0.874, 0.752, 0.874, 0.874, 0.8145, 0.874, 0.874, 0.8145, 0.877, 0.0615, 0.9365, 0.0615, 0.9365, 0.002002, 0.0615, 0.877, 0.002002, 0.9365, 0.0615, 0.9365, 0.0645, 0.9365, 0.124, 0.9365, 0.124, 0.877, 0.9365, 0.0645, 0.877, 0.124, 0.9365, 0.124, 0.1865, 0.877, 0.127, 0.9365, 0.1865, 0.9365, 0.877, 0.1865, 0.9365, 0.1865, 0.9365, 0.127, 0.249, 0.877, 0.1895, 0.9365, 0.249, 0.9365, 0.877, 0.249, 0.9365, 0.249, 0.9365, 0.1895, 0.3115, 0.9365, 0.252, 0.9365, 0.3115, 0.877, 0.877, 0.3115, 0.9365, 0.3115, 0.9365, 0.252, 0.9365, 0.3145, 0.877, 0.374, 0.9365, 0.374, 0.3145, 0.9365, 0.374, 0.9365, 0.374, 0.877, 0.9365, 0.377, 0.877, 0.4365, 0.9365, 0.4365, 0.377, 0.9365, 0.4365, 0.9365, 0.4365, 0.877, 0.9365, 0.499, 0.877, 0.499, 0.9365, 0.4395, 0.4395, 0.9365, 0.499, 0.9365, 0.499, 0.877, 0.9365, 0.5615, 0.877, 0.5615, 0.9365, 0.502, 0.5615, 0.877, 0.502, 0.9365, 0.5615, 0.9365, 0.624, 0.9365, 0.5645, 0.9365, 0.624, 0.877, 0.877, 0.624, 0.9365, 0.624, 0.9365, 0.5645, 0.6865, 0.9365, 0.627, 0.9365, 0.6865, 0.877, 0.877, 0.6865, 0.9365, 0.6865, 0.9365, 0.627, 0.749, 0.877, 0.6895, 0.9365, 0.749, 0.9365, 0.877, 0.749, 0.9365, 0.749, 0.9365, 0.6895, 0.8115, 0.877, 0.752, 0.9365, 0.8115, 0.9365, 0.877, 0.8115, 0.9365, 0.8115, 0.9365, 0.752, 0.874, 0.9365, 0.8145, 0.9365, 0.874, 0.877, 0.877, 0.874, 0.9365, 0.874, 0.9365, 0.8145, 0.9365, 0.877, 0.877, 0.9365, 0.9365, 0.9365, 0.9395, 0.0615, 0.999, 0.0615, 0.999, 0.002002, 0.0615, 0.9395, 0.002002, 0.999, 0.0615, 0.999, 0.9395, 0.124, 0.999, 0.124, 0.999, 0.0645, 0.124, 0.999, 0.0645, 0.999, 0.124, 0.9395, 0.127, 0.999, 0.1865, 0.999, 0.1865, 0.9395, 0.999, 0.1865, 0.9395, 0.1865, 0.999, 0.127, 0.249, 0.9395, 0.1895, 0.999, 0.249, 0.999, 0.999, 0.249, 0.9395, 0.249, 0.999, 0.1895, 0.252, 0.999, 0.3115, 0.999, 0.3115, 0.9395, 0.999, 0.3115, 0.9395, 0.3115, 0.999, 0.252, 0.9395, 0.374, 0.999, 0.374, 0.999, 0.3145, 0.374, 0.999, 0.3145, 0.999, 0.374, 0.9395, 0.4365, 0.9395, 0.377, 0.999, 0.4365, 0.999, 0.999, 0.4365, 0.9395, 0.4365, 0.999, 0.377, 0.499, 0.9395, 0.4395, 0.999, 0.499, 0.999, 0.9395, 0.499, 0.999, 0.499, 0.999, 0.4395, 0.5615, 0.9395, 0.502, 0.999, 0.5615, 0.999, 0.999, 0.5615, 0.9395, 0.5615, 0.999, 0.502, 0.624, 0.9395, 0.5645, 0.999, 0.624, 0.999, 0.999, 0.624, 0.9395, 0.624, 0.999, 0.5645, 0.627, 0.999, 0.6865, 0.999, 0.6865, 0.9395, 0.999, 0.6865, 0.9395, 0.6865, 0.999, 0.627, 0.9395, 0.749, 0.999, 0.749, 0.999, 0.6895, 0.749, 0.999, 0.6895, 0.999, 0.749, 0.9395, 0.8115, 0.9395, 0.752, 0.999, 0.8115, 0.999, 0.999, 0.8115, 0.9395, 0.8115, 0.999, 0.752, 0.9395, 0.874, 0.999, 0.874, 0.999, 0.8145, 0.874, 0.999, 0.8145, 0.999, 0.874, 0.9395, 0.9395, 0.9365, 0.999, 0.9365, 0.999, 0.877, 0.9365, 0.9395, 0.877, 0.999, 0.9365, 0.999, 0.9395, 0.999, 0.999, 0.999, 0.999, 0.9395, 0.9385, 0.998, 0.998, 0.9385, 0.9385, 0.9385, 0.9355, 0.9385, 0.876, 0.9385, 0.876, 0.998, 0.9385, 0.876, 0.998, 0.876, 0.9385, 0.9355, 0.873, 0.9385, 0.8135, 0.9385, 0.8135, 0.998, 0.9385, 0.873, 0.998, 0.8135, 0.9385, 0.8135, 0.998, 0.751, 0.9385, 0.751, 0.9385, 0.8105, 0.751, 0.998, 0.8105, 0.9385, 0.751, 0.9385, 0.748, 0.9385, 0.6885, 0.9385, 0.6885, 0.998, 0.9385, 0.6885, 0.998, 0.6885, 0.9385, 0.748, 0.998, 0.626, 0.9385, 0.626, 0.9385, 0.6855, 0.626, 0.9385, 0.6855, 0.9385, 0.626, 0.998, 0.9385, 0.623, 0.998, 0.5635, 0.9385, 0.5635, 0.5635, 0.9385, 0.623, 0.9385, 0.5635, 0.998, 0.998, 0.501, 0.9385, 0.501, 0.9385, 0.5605, 0.501, 0.9385, 0.5605, 0.9385, 0.501, 0.998, 0.998, 0.4385, 0.9385, 0.4385, 0.9385, 0.498, 0.4385, 0.998, 0.498, 0.9385, 0.4385, 0.9385, 0.998, 0.376, 0.9385, 0.376, 0.9385, 0.4355, 0.376, 0.998, 0.4355, 0.9385, 0.376, 0.9385, 0.373, 0.9385, 0.3135, 0.9385, 0.3135, 0.998, 0.9385, 0.3135, 0.998, 0.3135, 0.9385, 0.373, 0.998, 0.251, 0.9385, 0.251, 0.9385, 0.3105, 0.251, 0.998, 0.3105, 0.9385, 0.251, 0.9385, 0.998, 0.1885, 0.9385, 0.1885, 0.9385, 0.248, 0.1885, 0.998, 0.248, 0.9385, 0.1885, 0.9385, 0.998, 0.126, 0.9385, 0.126, 0.9385, 0.1855, 0.126, 0.9385, 0.1855, 0.9385, 0.126, 0.998, 0.123, 0.9385, 0.0635, 0.9385, 0.0635, 0.998, 0.9385, 0.0635, 0.998, 0.0635, 0.9385, 0.123, 0.001001, 0.998, 0.0605, 0.9385, 0.001001, 0.9385, 0.9385, 0.001001, 0.998, 0.001001, 0.9385, 0.0605, 0.9355, 0.876, 0.876, 0.876, 0.876, 0.9355, 0.876, 0.8135, 0.9355, 0.8135, 0.876, 0.873, 0.873, 0.876, 0.8135, 0.876, 0.8135, 0.9355, 0.876, 0.751, 0.9355, 0.751, 0.876, 0.8105, 0.751, 0.9355, 0.8105, 0.876, 0.751, 0.876, 0.876, 0.6885, 0.9355, 0.6885, 0.876, 0.748, 0.6885, 0.9355, 0.748, 0.876, 0.6885, 0.876, 0.9355, 0.626, 0.876, 0.626, 0.876, 0.6855, 0.626, 0.9355, 0.6855, 0.876, 0.626, 0.876, 0.876, 0.5635, 0.9355, 0.5635, 0.876, 0.623, 0.5635, 0.9355, 0.623, 0.876, 0.5635, 0.876, 0.501, 0.876, 0.5605, 0.876, 0.501, 0.9355, 0.9355, 0.501, 0.876, 0.501, 0.876, 0.5605, 0.4385, 0.876, 0.498, 0.876, 0.4385, 0.9355, 0.9355, 0.4385, 0.876, 0.4385, 0.876, 0.498, 0.376, 0.876, 0.4355, 0.876, 0.376, 0.9355, 0.876, 0.4355, 0.9355, 0.376, 0.876, 0.376, 0.3135, 0.876, 0.373, 0.876, 0.3135, 0.9355, 0.9355, 0.3135, 0.876, 0.3135, 0.876, 0.373, 0.876, 0.251, 0.9355, 0.251, 0.876, 0.3105, 0.3105, 0.876, 0.251, 0.876, 0.251, 0.9355, 0.876, 0.1885, 0.9355, 0.1885, 0.876, 0.248, 0.1885, 0.9355, 0.248, 0.876, 0.1885, 0.876, 0.876, 0.126, 0.9355, 0.126, 0.876, 0.1855, 0.126, 0.9355, 0.1855, 0.876, 0.126, 0.876, 0.9355, 0.0635, 0.876, 0.0635, 0.876, 0.123, 0.0635, 0.9355, 0.123, 0.876, 0.0635, 0.876, 0.001001, 0.876, 0.0605, 0.876, 0.001001, 0.9355, 0.876, 0.0605, 0.9355, 0.001001, 0.876, 0.001001, 0.8135, 0.8135, 0.873, 0.8135, 0.8135, 0.873, 0.8135, 0.8105, 0.873, 0.751, 0.8135, 0.751, 0.8105, 0.8135, 0.751, 0.8135, 0.751, 0.873, 0.8135, 0.748, 0.873, 0.6885, 0.8135, 0.6885, 0.748, 0.8135, 0.6885, 0.8135, 0.6885, 0.873, 0.8135, 0.626, 0.873, 0.626, 0.8135, 0.6855, 0.6855, 0.8135, 0.626, 0.8135, 0.626, 0.873, 0.8135, 0.623, 0.873, 0.5635, 0.8135, 0.5635, 0.623, 0.8135, 0.5635, 0.8135, 0.5635, 0.873, 0.501, 0.873, 0.5605, 0.8135, 0.501, 0.8135, 0.8135, 0.501, 0.873, 0.501, 0.8135, 0.5605, 0.4385, 0.873, 0.498, 0.8135, 0.4385, 0.8135, 0.8135, 0.4385, 0.873, 0.4385, 0.8135, 0.498, 0.8135, 0.4355, 0.873, 0.376, 0.8135, 0.376, 0.4355, 0.8135, 0.376, 0.8135, 0.376, 0.873, 0.8135, 0.373, 0.873, 0.3135, 0.8135, 0.3135, 0.3135, 0.8135, 0.373, 0.8135, 0.3135, 0.873, 0.251, 0.873, 0.3105, 0.8135, 0.251, 0.8135, 0.8135, 0.251, 0.873, 0.251, 0.8135, 0.3105, 0.248, 0.8135, 0.1885, 0.8135, 0.1885, 0.873, 0.8135, 0.1885, 0.873, 0.1885, 0.8135, 0.248, 0.1855, 0.8135, 0.126, 0.8135, 0.126, 0.873, 0.8135, 0.126, 0.873, 0.126, 0.8135, 0.1855, 0.8135, 0.123, 0.873, 0.0635, 0.8135, 0.0635, 0.0635, 0.8135, 0.123, 0.8135, 0.0635, 0.873, 0.0605, 0.8135, 0.001001, 0.8135, 0.001001, 0.873, 0.8135, 0.001001, 0.873, 0.001001, 0.8135, 0.0605, 0.8105, 0.751, 0.751, 0.751, 0.751, 0.8105, 0.751, 0.6885, 0.8105, 0.6885, 0.751, 0.748, 0.6885, 0.8105, 0.748, 0.751, 0.6885, 0.751, 0.626, 0.751, 0.6855, 0.751, 0.626, 0.8105, 0.751, 0.6855, 0.8105, 0.626, 0.751, 0.626, 0.623, 0.751, 0.5635, 0.751, 0.5635, 0.8105, 0.751, 0.623, 0.8105, 0.5635, 0.751, 0.5635, 0.751, 0.501, 0.8105, 0.501, 0.751, 0.5605, 0.501, 0.8105, 0.5605, 0.751, 0.501, 0.751, 0.751, 0.4385, 0.8105, 0.4385, 0.751, 0.498, 0.498, 0.751, 0.4385, 0.751, 0.4385, 0.8105, 0.376, 0.751, 0.4355, 0.751, 0.376, 0.8105, 0.8105, 0.376, 0.751, 0.376, 0.751, 0.4355, 0.3135, 0.751, 0.373, 0.751, 0.3135, 0.8105, 0.751, 0.373, 0.8105, 0.3135, 0.751, 0.3135, 0.751, 0.251, 0.8105, 0.251, 0.751, 0.3105, 0.3105, 0.751, 0.251, 0.751, 0.251, 0.8105, 0.1885, 0.751, 0.248, 0.751, 0.1885, 0.8105, 0.8105, 0.1885, 0.751, 0.1885, 0.751, 0.248, 0.1855, 0.751, 0.126, 0.751, 0.126, 0.8105, 0.751, 0.126, 0.8105, 0.126, 0.751, 0.1855, 0.123, 0.751, 0.0635, 0.751, 0.0635, 0.8105, 0.751, 0.0635, 0.8105, 0.0635, 0.751, 0.123, 0.751, 0.0605, 0.8105, 0.001001, 0.751, 0.001001, 0.001001, 0.751, 0.0605, 0.751, 0.001001, 0.8105, 0.748, 0.6885, 0.6885, 0.6885, 0.6885, 0.748, 0.626, 0.6885, 0.6855, 0.6885, 0.626, 0.748, 0.748, 0.626, 0.6885, 0.626, 0.6885, 0.6855, 0.5635, 0.6885, 0.623, 0.6885, 0.5635, 0.748, 0.6885, 0.623, 0.748, 0.5635, 0.6885, 0.5635, 0.501, 0.6885, 0.5605, 0.6885, 0.501, 0.748, 0.6885, 0.5605, 0.748, 0.501, 0.6885, 0.501, 0.748, 0.4385, 0.6885, 0.4385, 0.6885, 0.498, 0.4385, 0.748, 0.498, 0.6885, 0.4385, 0.6885, 0.376, 0.6885, 0.4355, 0.6885, 0.376, 0.748, 0.6885, 0.4355, 0.748, 0.376, 0.6885, 0.376, 0.3135, 0.6885, 0.373, 0.6885, 0.3135, 0.748, 0.748, 0.3135, 0.6885, 0.3135, 0.6885, 0.373, 0.251, 0.6885, 0.3105, 0.6885, 0.251, 0.748, 0.748, 0.251, 0.6885, 0.251, 0.6885, 0.3105, 0.1885, 0.6885, 0.248, 0.6885, 0.1885, 0.748, 0.6885, 0.248, 0.748, 0.1885, 0.6885, 0.1885, 0.6885, 0.126, 0.748, 0.126, 0.6885, 0.1855, 0.1855, 0.6885, 0.126, 0.6885, 0.126, 0.748, 0.6885, 0.0635, 0.748, 0.0635, 0.6885, 0.123, 0.123, 0.6885, 0.0635, 0.6885, 0.0635, 0.748, 0.6885, 0.0605, 0.748, 0.001001, 0.6885, 0.001001, 0.0605, 0.6885, 0.001001, 0.6885, 0.001001, 0.748, 0.626, 0.6855, 0.6855, 0.626, 0.626, 0.626, 0.623, 0.626, 0.5635, 0.626, 0.5635, 0.6855, 0.626, 0.5635, 0.6855, 0.5635, 0.626, 0.623, 0.5605, 0.626, 0.501, 0.626, 0.501, 0.6855, 0.626, 0.5605, 0.6855, 0.501, 0.626, 0.501, 0.6855, 0.4385, 0.626, 0.4385, 0.626, 0.498, 0.4385, 0.6855, 0.498, 0.626, 0.4385, 0.626, 0.6855, 0.376, 0.626, 0.376, 0.626, 0.4355, 0.376, 0.626, 0.4355, 0.626, 0.376, 0.6855, 0.373, 0.626, 0.3135, 0.626, 0.3135, 0.6855, 0.626, 0.3135, 0.6855, 0.3135, 0.626, 0.373, 0.626, 0.3105, 0.6855, 0.251, 0.626, 0.251, 0.251, 0.626, 0.3105, 0.626, 0.251, 0.6855, 0.248, 0.626, 0.1885, 0.626, 0.1885, 0.6855, 0.626, 0.1885, 0.6855, 0.1885, 0.626, 0.248, 0.6855, 0.126, 0.626, 0.126, 0.626, 0.1855, 0.126, 0.6855, 0.1855, 0.626, 0.126, 0.626, 0.123, 0.626, 0.0635, 0.626, 0.0635, 0.6855, 0.626, 0.123, 0.6855, 0.0635, 0.626, 0.0635, 0.6855, 0.001001, 0.626, 0.001001, 0.626, 0.0605, 0.001001, 0.626, 0.0605, 0.626, 0.001001, 0.6855, 0.623, 0.5635, 0.5635, 0.5635, 0.5635, 0.623, 0.501, 0.623, 0.5605, 0.5635, 0.501, 0.5635, 0.623, 0.501, 0.5635, 0.501, 0.5635, 0.5605, 0.4385, 0.623, 0.498, 0.5635, 0.4385, 0.5635, 0.5635, 0.498, 0.623, 0.4385, 0.5635, 0.4385, 0.623, 0.376, 0.5635, 0.376, 0.5635, 0.4355, 0.376, 0.623, 0.4355, 0.5635, 0.376, 0.5635, 0.373, 0.5635, 0.3135, 0.5635, 0.3135, 0.623, 0.5635, 0.3135, 0.623, 0.3135, 0.5635, 0.373, 0.3105, 0.5635, 0.251, 0.5635, 0.251, 0.623, 0.5635, 0.3105, 0.623, 0.251, 0.5635, 0.251, 0.623, 0.1885, 0.5635, 0.1885, 0.5635, 0.248, 0.1885, 0.623, 0.248, 0.5635, 0.1885, 0.5635, 0.623, 0.126, 0.5635, 0.126, 0.5635, 0.1855, 0.126, 0.5635, 0.1855, 0.5635, 0.126, 0.623, 0.123, 0.5635, 0.0635, 0.5635, 0.0635, 0.623, 0.5635, 0.0635, 0.623, 0.0635, 0.5635, 0.123, 0.001001, 0.623, 0.0605, 0.5635, 0.001001, 0.5635, 0.5635, 0.001001, 0.623, 0.001001, 0.5635, 0.0605, 0.5605, 0.501, 0.501, 0.501, 0.501, 0.5605, 0.4385, 0.501, 0.498, 0.501, 0.4385, 0.5605, 0.5605, 0.4385, 0.501, 0.4385, 0.501, 0.498, 0.4355, 0.501, 0.376, 0.501, 0.376, 0.5605, 0.501, 0.376, 0.5605, 0.376, 0.501, 0.4355, 0.373, 0.501, 0.3135, 0.501, 0.3135, 0.5605, 0.501, 0.3135, 0.5605, 0.3135, 0.501, 0.373, 0.501, 0.3105, 0.5605, 0.251, 0.501, 0.251, 0.251, 0.501, 0.3105, 0.501, 0.251, 0.5605, 0.248, 0.501, 0.1885, 0.501, 0.1885, 0.5605, 0.501, 0.1885, 0.5605, 0.1885, 0.501, 0.248, 0.1855, 0.501, 0.126, 0.501, 0.126, 0.5605, 0.501, 0.126, 0.5605, 0.126, 0.501, 0.1855, 0.0635, 0.5605, 0.123, 0.501, 0.0635, 0.501, 0.501, 0.0635, 0.5605, 0.0635, 0.501, 0.123, 0.001001, 0.5605, 0.0605, 0.501, 0.001001, 0.501, 0.5605, 0.001001, 0.501, 0.001001, 0.501, 0.0605, 0.4385, 0.498, 0.498, 0.4385, 0.4385, 0.4385, 0.4385, 0.376, 0.498, 0.376, 0.4385, 0.4355, 0.376, 0.498, 0.4355, 0.4385, 0.376, 0.4385, 0.4385, 0.3135, 0.498, 0.3135, 0.4385, 0.373, 0.373, 0.4385, 0.3135, 0.4385, 0.3135, 0.498, 0.251, 0.4385, 0.3105, 0.4385, 0.251, 0.498, 0.498, 0.251, 0.4385, 0.251, 0.4385, 0.3105, 0.4385, 0.1885, 0.498, 0.1885, 0.4385, 0.248, 0.1885, 0.498, 0.248, 0.4385, 0.1885, 0.4385, 0.126, 0.4385, 0.1855, 0.4385, 0.126, 0.498, 0.498, 0.126, 0.4385, 0.126, 0.4385, 0.1855, 0.0635, 0.4385, 0.123, 0.4385, 0.0635, 0.498, 0.498, 0.0635, 0.4385, 0.0635, 0.4385, 0.123, 0.001001, 0.498, 0.0605, 0.4385, 0.001001, 0.4385, 0.498, 0.001001, 0.4385, 0.001001, 0.4385, 0.0605, 0.376, 0.4355, 0.4355, 0.376, 0.376, 0.376, 0.373, 0.376, 0.3135, 0.376, 0.3135, 0.4355, 0.376, 0.3135, 0.4355, 0.3135, 0.376, 0.373, 0.3105, 0.376, 0.251, 0.376, 0.251, 0.4355, 0.376, 0.3105, 0.4355, 0.251, 0.376, 0.251, 0.248, 0.376, 0.1885, 0.376, 0.1885, 0.4355, 0.376, 0.248, 0.4355, 0.1885, 0.376, 0.1885, 0.4355, 0.126, 0.376, 0.126, 0.376, 0.1855, 0.126, 0.376, 0.1855, 0.376, 0.126, 0.4355, 0.123, 0.376, 0.0635, 0.376, 0.0635, 0.4355, 0.376, 0.0635, 0.4355, 0.0635, 0.376, 0.123, 0.001001, 0.4355, 0.0605, 0.376, 0.001001, 0.376, 0.376, 0.001001, 0.4355, 0.001001, 0.376, 0.0605, 0.373, 0.3135, 0.3135, 0.3135, 0.3135, 0.373, 0.3135, 0.251, 0.373, 0.251, 0.3135, 0.3105, 0.3105, 0.3135, 0.251, 0.3135, 0.251, 0.373, 0.3135, 0.248, 0.373, 0.1885, 0.3135, 0.1885, 0.248, 0.3135, 0.1885, 0.3135, 0.1885, 0.373, 0.3135, 0.1855, 0.373, 0.126, 0.3135, 0.126, 0.1855, 0.3135, 0.126, 0.3135, 0.126, 0.373, 0.0635, 0.3135, 0.123, 0.3135, 0.0635, 0.373, 0.373, 0.0635, 0.3135, 0.0635, 0.3135, 0.123, 0.001001, 0.373, 0.0605, 0.3135, 0.001001, 0.3135, 0.373, 0.001001, 0.3135, 0.001001, 0.3135, 0.0605, 0.251, 0.3105, 0.3105, 0.251, 0.251, 0.251, 0.1885, 0.3105, 0.248, 0.251, 0.1885, 0.251, 0.3105, 0.1885, 0.251, 0.1885, 0.251, 0.248, 0.251, 0.1855, 0.3105, 0.126, 0.251, 0.126, 0.1855, 0.251, 0.126, 0.251, 0.126, 0.3105, 0.0635, 0.251, 0.123, 0.251, 0.0635, 0.3105, 0.3105, 0.0635, 0.251, 0.0635, 0.251, 0.123, 0.251, 0.0605, 0.3105, 0.001001, 0.251, 0.001001, 0.0605, 0.251, 0.001001, 0.251, 0.001001, 0.3105, 0.1885, 0.248, 0.248, 0.1885, 0.1885, 0.1885, 0.248, 0.126, 0.1885, 0.126, 0.1885, 0.1855, 0.126, 0.1885, 0.1855, 0.1885, 0.126, 0.248, 0.248, 0.0635, 0.1885, 0.0635, 0.1885, 0.123, 0.0635, 0.1885, 0.123, 0.1885, 0.0635, 0.248, 0.1885, 0.0605, 0.248, 0.001001, 0.1885, 0.001001, 0.001001, 0.1885, 0.0605, 0.1885, 0.001001, 0.248, 0.1855, 0.126, 0.126, 0.126, 0.126, 0.1855, 0.0635, 0.126, 0.123, 0.126, 0.0635, 0.1855, 0.1855, 0.0635, 0.126, 0.0635, 0.126, 0.123, 0.1855, 0.001001, 0.126, 0.001001, 0.126, 0.0605, 0.001001, 0.126, 0.0605, 0.126, 0.001001, 0.1855, 0.123, 0.0635, 0.0635, 0.0635, 0.0635, 0.123, 0.0635, 0.0605, 0.123, 0.001001, 0.0635, 0.001001, 0.0605, 0.0635, 0.001001, 0.0635, 0.001001, 0.123, 0.001001, 0.0605, 0.0605, 0.001001, 0.001001, 0.001001])
me_plane.use_remesh_preserve_volume = False
me_plane.use_remesh_preserve_attributes = False
me_plane.use_mirror_vertex_groups = False
me_plane.update()

# ---- objects
ob_plane = bpy.data.objects.new('Plane', me_plane)
ob_lamp = bpy.data.objects.new('Lamp', light_lamp)
ob_camera = bpy.data.objects.new('Camera', cam_camera)

# ---- transforms, parenting, visibility, modifiers, constraints
ob_plane.location = (0.0, 0.0, 0.0)
ob_plane.scale = (4.0, 4.0, 1.0)
ob_plane.lineart.crease_threshold = 0.0
ob_lamp.location = (4.076, 1.005, 5.904)
ob_lamp.rotation_euler = (0.6503, 0.05522, 1.866)
ob_lamp.lock_rotations_4d = False
ob_lamp.empty_display_type = 'ARROWS'
ob_lamp.color = (0.0, 0.0, 0.0, 0.0)
ob_lamp.lineart.crease_threshold = 0.0
ob_camera.location = (7.481, -6.508, 5.344)
ob_camera.rotation_euler = (1.109, 0.0, 0.8149)
ob_camera.lock_rotations_4d = False
ob_camera.empty_display_type = 'ARROWS'
ob_camera.color = (0.0, 0.0, 0.0, 0.0)
ob_camera.display_type = 'WIRE'
ob_camera.lineart.crease_threshold = 0.0

# ---- collection membership
col_collection_1.objects.link(ob_plane)
col_collection_1.objects.link(ob_lamp)
col_collection_1.objects.link(ob_camera)

# ---- scene / render settings (as saved in the file)
scene.camera = ob_camera
scene.frame_start = 1; scene.frame_end = 250; scene.frame_set(1)
scene.render.engine = 'BLENDER_EEVEE_NEXT'
scene.render.resolution_percentage = 50
scene.render.dither_intensity = 0.0
scene.cycles.use_denoising = False
scene.cycles.samples = 128
scene.cycles.sampling_pattern = 'TABULATED_SOBOL'
scene.cycles.use_adaptive_sampling = False
scene.cycles.use_light_tree = False
scene.cycles.blur_glossy = 0.0
scene.cycles.sample_clamp_indirect = 0.0
scene.view_settings.view_transform = 'Standard'
scene.unit_settings.scale_length = 0.01
bpy.context.view_layer.update()
